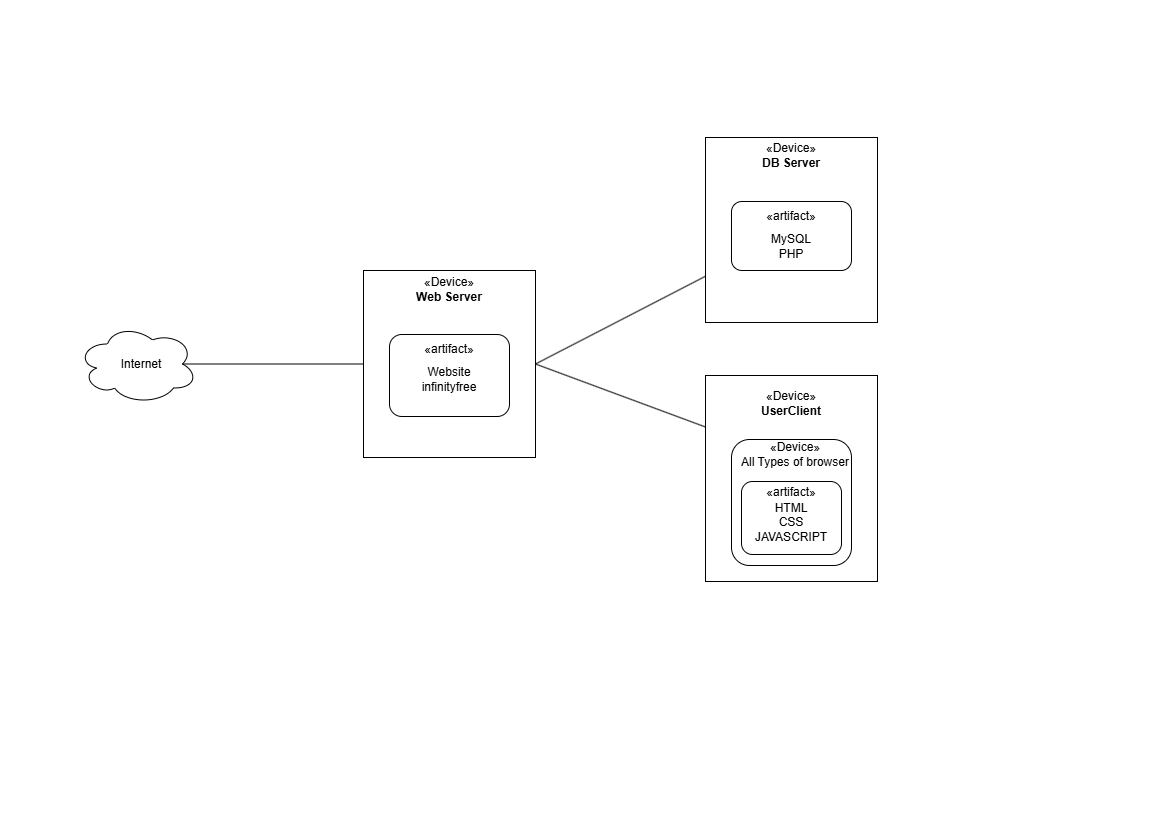

The diagram above was exported from draw.io. Its source (the exported page's mxGraphModel, read from the mxfile embedded in the PNG):
<mxGraphModel dx="1895" dy="1020" grid="0" gridSize="10" guides="1" tooltips="1" connect="1" arrows="1" fold="1" page="1" pageScale="1" pageWidth="1169" pageHeight="827" background="light-dark(#FFFFFF,#FFFFFF)" math="0" shadow="0">
  <root>
    <mxCell id="0" />
    <mxCell id="1" parent="0" />
    <mxCell id="2htLFJ1qnsTfNw-Zb863-1" parent="1" style="html=1;whiteSpace=wrap;fillColor=none;strokeColor=light-dark(#000000,#000000);fontColor=light-dark(#000000,#000000);spacingBottom=150;" value="«Device»&lt;br&gt;&lt;b&gt;Web Server&lt;/b&gt;" vertex="1">
      <mxGeometry height="187" width="172" x="363" y="270" as="geometry" />
    </mxCell>
    <mxCell id="2htLFJ1qnsTfNw-Zb863-2" parent="1" style="rounded=1;whiteSpace=wrap;html=1;fillColor=none;strokeColor=light-dark(#000000,#000000);" value="" vertex="1">
      <mxGeometry height="82" width="120" x="389" y="334" as="geometry" />
    </mxCell>
    <mxCell id="2htLFJ1qnsTfNw-Zb863-6" parent="1" style="text;html=1;whiteSpace=wrap;strokeColor=none;fillColor=none;align=center;verticalAlign=middle;rounded=0;fontColor=light-dark(#000000,#000000);" value="«artifact»" vertex="1">
      <mxGeometry height="30" width="60" x="419" y="334" as="geometry" />
    </mxCell>
    <mxCell id="2htLFJ1qnsTfNw-Zb863-7" parent="1" style="text;html=1;whiteSpace=wrap;strokeColor=none;fillColor=none;align=center;verticalAlign=middle;rounded=0;fontColor=light-dark(#000000,#000000);" value="Website&lt;br&gt;infinityfree" vertex="1">
      <mxGeometry height="30" width="60" x="419" y="364" as="geometry" />
    </mxCell>
    <mxCell id="2htLFJ1qnsTfNw-Zb863-8" parent="1" style="html=1;whiteSpace=wrap;fillColor=none;strokeColor=light-dark(#000000,#000000);fontColor=light-dark(#000000,#000000);spacingBottom=150;" value="«Device»&lt;br&gt;&lt;b&gt;UserClient&lt;/b&gt;" vertex="1">
      <mxGeometry height="206" width="172" x="705" y="375" as="geometry" />
    </mxCell>
    <mxCell id="2htLFJ1qnsTfNw-Zb863-9" parent="1" style="rounded=1;whiteSpace=wrap;html=1;fillColor=none;strokeColor=light-dark(#000000,#000000);" value="" vertex="1">
      <mxGeometry height="126" width="120" x="731" y="439" as="geometry" />
    </mxCell>
    <mxCell id="2htLFJ1qnsTfNw-Zb863-10" parent="1" style="text;html=1;whiteSpace=wrap;strokeColor=none;fillColor=none;align=center;verticalAlign=middle;rounded=0;fontColor=light-dark(#000000,#000000);" value="«Device»&lt;div&gt;All Types of browser&lt;/div&gt;" vertex="1">
      <mxGeometry height="30" width="114" x="738" y="439" as="geometry" />
    </mxCell>
    <mxCell id="2htLFJ1qnsTfNw-Zb863-12" parent="1" style="html=1;whiteSpace=wrap;fillColor=none;strokeColor=light-dark(#000000,#000000);fontColor=light-dark(#000000,#000000);spacingBottom=150;" value="«Device»&lt;br&gt;&lt;b&gt;DB Server&lt;/b&gt;" vertex="1">
      <mxGeometry height="185" width="172" x="705" y="137" as="geometry" />
    </mxCell>
    <mxCell id="2htLFJ1qnsTfNw-Zb863-13" parent="1" style="rounded=1;whiteSpace=wrap;html=1;fillColor=none;strokeColor=light-dark(#000000,#000000);" value="" vertex="1">
      <mxGeometry height="69" width="120" x="731" y="201" as="geometry" />
    </mxCell>
    <mxCell id="2htLFJ1qnsTfNw-Zb863-14" parent="1" style="text;html=1;whiteSpace=wrap;strokeColor=none;fillColor=none;align=center;verticalAlign=middle;rounded=0;fontColor=light-dark(#000000,#000000);" value="«artifact»" vertex="1">
      <mxGeometry height="30" width="60" x="761" y="201" as="geometry" />
    </mxCell>
    <mxCell id="2htLFJ1qnsTfNw-Zb863-15" parent="1" style="text;html=1;whiteSpace=wrap;strokeColor=none;fillColor=none;align=center;verticalAlign=middle;rounded=0;fontColor=light-dark(#000000,#000000);" value="MySQL&lt;div&gt;PHP&lt;/div&gt;" vertex="1">
      <mxGeometry height="30" width="60" x="761" y="231" as="geometry" />
    </mxCell>
    <mxCell id="2htLFJ1qnsTfNw-Zb863-16" parent="1" style="rounded=1;whiteSpace=wrap;html=1;strokeColor=light-dark(#000000,#000000);fillColor=none;" value="" vertex="1">
      <mxGeometry height="73" width="100" x="741" y="481" as="geometry" />
    </mxCell>
    <mxCell id="2htLFJ1qnsTfNw-Zb863-17" parent="1" style="text;html=1;whiteSpace=wrap;strokeColor=none;fillColor=none;align=center;verticalAlign=middle;rounded=0;fontColor=light-dark(#000000,#000000);" value="«artifact»" vertex="1">
      <mxGeometry height="30" width="60" x="761" y="477" as="geometry" />
    </mxCell>
    <mxCell id="2htLFJ1qnsTfNw-Zb863-18" parent="1" style="text;html=1;whiteSpace=wrap;strokeColor=none;fillColor=none;align=center;verticalAlign=middle;rounded=0;fontColor=light-dark(#000000,#000000);" value="HTML&lt;br&gt;CSS&lt;br&gt;JAVASCRIPT" vertex="1">
      <mxGeometry height="30" width="60" x="761" y="507" as="geometry" />
    </mxCell>
    <mxCell id="2htLFJ1qnsTfNw-Zb863-25" parent="1" style="ellipse;shape=cloud;whiteSpace=wrap;html=1;fillColor=none;strokeColor=light-dark(#000000,#000000);" value="" vertex="1">
      <mxGeometry height="80" width="120" x="77" y="323.5" as="geometry" />
    </mxCell>
    <mxCell id="2htLFJ1qnsTfNw-Zb863-26" parent="1" style="text;html=1;whiteSpace=wrap;strokeColor=none;fillColor=none;align=center;verticalAlign=middle;rounded=0;" value="Text" vertex="1">
      <mxGeometry height="30" width="60" x="456" y="330" as="geometry" />
    </mxCell>
    <mxCell id="2htLFJ1qnsTfNw-Zb863-27" parent="1" style="text;html=1;whiteSpace=wrap;strokeColor=none;fillColor=none;align=center;verticalAlign=middle;rounded=0;fontColor=light-dark(#000000,#000000);" value="Internet" vertex="1">
      <mxGeometry height="30" width="60" x="111" y="348.5" as="geometry" />
    </mxCell>
    <mxCell id="2htLFJ1qnsTfNw-Zb863-28" edge="1" parent="1" source="2htLFJ1qnsTfNw-Zb863-25" style="endArrow=none;html=1;rounded=0;exitX=0.875;exitY=0.5;exitDx=0;exitDy=0;exitPerimeter=0;entryX=0;entryY=0.5;entryDx=0;entryDy=0;strokeColor=light-dark(#000000,#000000);" target="2htLFJ1qnsTfNw-Zb863-1" value="">
      <mxGeometry height="50" relative="1" width="50" as="geometry">
        <mxPoint x="461" y="370" as="sourcePoint" />
        <mxPoint x="511" y="320" as="targetPoint" />
      </mxGeometry>
    </mxCell>
    <mxCell id="2htLFJ1qnsTfNw-Zb863-29" edge="1" parent="1" source="2htLFJ1qnsTfNw-Zb863-1" style="endArrow=none;html=1;rounded=0;exitX=1;exitY=0.5;exitDx=0;exitDy=0;entryX=0;entryY=0.75;entryDx=0;entryDy=0;strokeColor=light-dark(#000000,#000000);" target="2htLFJ1qnsTfNw-Zb863-12" value="">
      <mxGeometry height="50" relative="1" width="50" as="geometry">
        <mxPoint x="603" y="447" as="sourcePoint" />
        <mxPoint x="784" y="447" as="targetPoint" />
      </mxGeometry>
    </mxCell>
    <mxCell id="2htLFJ1qnsTfNw-Zb863-30" edge="1" parent="1" source="2htLFJ1qnsTfNw-Zb863-1" style="endArrow=none;html=1;rounded=0;exitX=1;exitY=0.5;exitDx=0;exitDy=0;entryX=0;entryY=0.25;entryDx=0;entryDy=0;strokeColor=light-dark(#000000,#000000);" target="2htLFJ1qnsTfNw-Zb863-8" value="">
      <mxGeometry height="50" relative="1" width="50" as="geometry">
        <mxPoint x="642" y="495" as="sourcePoint" />
        <mxPoint x="812" y="407" as="targetPoint" />
      </mxGeometry>
    </mxCell>
  </root>
</mxGraphModel>